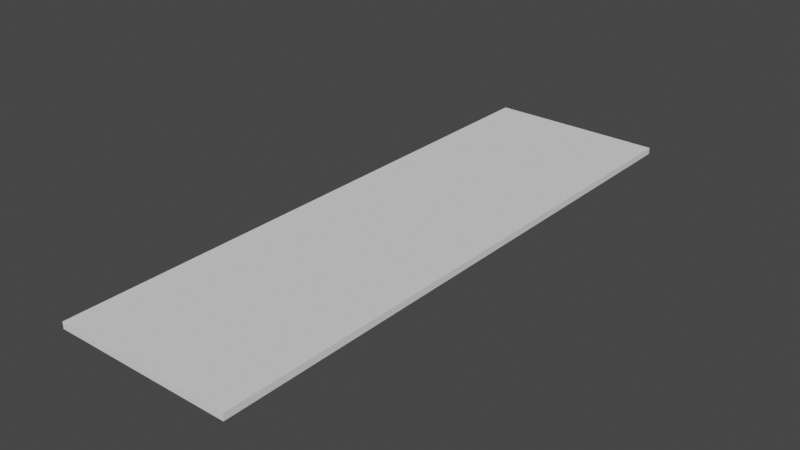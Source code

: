 # Source: straight.blend  (saved by Blender 3.2.14; exported with 4.5.12 LTS)
import bpy
from mathutils import Matrix  # noqa: F401  (used for matrix-valued properties, if any)

bpy.ops.wm.read_factory_settings(use_empty=True)
scene = bpy.context.scene
scene.name = 'Scene'

# ---- collections
col_collection = bpy.data.collections.new('Collection'); scene.collection.children.link(col_collection)

# ---- world
world_world = bpy.data.worlds.new('World'); scene.world = world_world
world_world.use_nodes = True; world_world.node_tree.nodes.clear()
_N = world_world.node_tree.nodes; _L = world_world.node_tree.links
n0 = _N.new('ShaderNodeOutputWorld'); n0.name = 'World Output'; n0.location = (300, 300)
n1 = _N.new('ShaderNodeBackground'); n1.name = 'Background'; n1.location = (10, 300)
n1.inputs[0].default_value = (0.05088, 0.05088, 0.05088, 1.0)
_L.new(n1.outputs[0], n0.inputs[0])
n0.is_active_output = True
world_world.color = (0.05088, 0.05088, 0.05088)
world_world.use_sun_shadow = False
world_world.sun_shadow_jitter_overblur = 0.0

# ---- meshes
me_cube_001 = bpy.data.meshes.new('Cube.001')
me_cube_001.from_pydata([(-1.0, -1.0, -1.0), (-1.0, -1.0, 1.0), (-1.0, 1.0, -1.0), (-1.0, 1.0, 1.0), (1.0, -1.0, -1.0), (1.0, -1.0, 1.0), (1.0, 1.0, -1.0), (1.0, 1.0, 1.0)], [], [(0, 1, 3, 2), (2, 3, 7, 6), (6, 7, 5, 4), (4, 5, 1, 0), (2, 6, 4, 0), (7, 3, 1, 5)])
_uv = me_cube_001.uv_layers.new(name='UVMap')
_uv.uv.foreach_set('vector', [0.375, 0.0, 0.625, 0.0, 0.625, 0.25, 0.375, 0.25, 0.375, 0.25, 0.625, 0.25, 0.625, 0.5, 0.375, 0.5, 0.375, 0.5, 0.625, 0.5, 0.625, 0.75, 0.375, 0.75, 0.375, 0.75, 0.625, 0.75, 0.625, 1.0, 0.375, 1.0, 0.125, 0.5, 0.375, 0.5, 0.375, 0.75, 0.125, 0.75, 0.625, 0.5, 0.875, 0.5, 0.875, 0.75, 0.625, 0.75])
me_cube_001.update()

# ---- objects
ob_cube = bpy.data.objects.new('Cube', me_cube_001)

# ---- transforms, parenting, visibility, modifiers, constraints
ob_cube.location = (3.743, 1.357, 3.689)
ob_cube.scale = (2.872, 9.354, -0.1047)

# ---- collection membership
col_collection.objects.link(ob_cube)

# ---- scene / render settings (as saved in the file)
scene.frame_start = 1; scene.frame_end = 250; scene.frame_set(89)
scene.render.engine = 'BLENDER_EEVEE_NEXT'
scene.cycles.sampling_pattern = 'TABULATED_SOBOL'
scene.cycles.use_light_tree = False
scene.view_settings.view_transform = 'Filmic'
bpy.context.view_layer.update()

# ---- added for rendering (the .blend has no active camera and no usable light): camera, sun
cam_auto = bpy.data.cameras.new('AutoCamera')
cam_auto.lens = 50.0
cam_auto.sensor_width = 36.0
cam_auto.clip_end = 1000.0
ob_auto_camera = bpy.data.objects.new('AutoCamera', cam_auto)
scene.collection.objects.link(ob_auto_camera)
ob_auto_camera.location = (21.8512, -20.3737, 18.1755)
ob_auto_camera.rotation_euler = (1.09748, -7.21219e-08, 0.694738)
scene.camera = ob_auto_camera
light_auto_sun = bpy.data.lights.new('AutoSun', 'SUN')
light_auto_sun.energy = 3.0
light_auto_sun.angle = 0.0523599
ob_auto_sun = bpy.data.objects.new('AutoSun', light_auto_sun)
scene.collection.objects.link(ob_auto_sun)
ob_auto_sun.rotation_euler = (0.872665, 0.174533, 0.523599)
bpy.context.view_layer.update()
